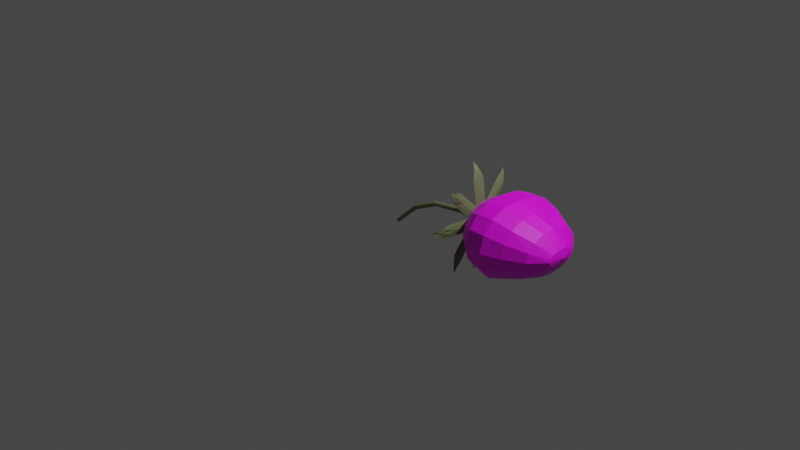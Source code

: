 # Source: StrawberryFruit.blend  (saved by Blender 4.2.66; exported with 4.5.12 LTS)
import bpy
from mathutils import Matrix  # noqa: F401  (used for matrix-valued properties, if any)

bpy.ops.wm.read_factory_settings(use_empty=True)
scene = bpy.context.scene
scene.name = 'Scene'

# ---- collections
col_collection = bpy.data.collections.new('Collection'); scene.collection.children.link(col_collection)

# ---- images (referenced by path relative to the original .blend; pixels are not part of the script)
import os
ASSET_DIR = os.environ.get("B2B_ASSET_DIR", "")  # directory of the original .blend (textures are referenced by path, not embedded)
HERE = os.path.dirname(os.path.abspath(__file__))  # packed textures are extracted next to this script under _unpacked/

def load_image(name, relpath, width, height, colorspace="sRGB"):
    """Load a texture the original file referenced (path relative to the .blend, or extracted next to this script)."""
    p = next((c for c in (os.path.join(HERE, relpath), os.path.join(ASSET_DIR, relpath)) if relpath and os.path.exists(c)), "")
    if p:
        img = bpy.data.images.load(p, check_existing=True)
        img.name = name
    else:  # same state as the original file: an image datablock whose file is absent (Cycles renders it pink)
        img = bpy.data.images.new(name, width, height)
        img.source = "FILE"
        img.filepath = "//" + (relpath or name)
    img.colorspace_settings.name = colorspace
    return img
img_strawberryfruittexture_jpg_001 = load_image('StrawberryFruitTexture.jpg.001', 'StrawberryFruitTexture.jpg', 1024, 1024, 'sRGB')

# ---- materials (node trees are filled in below, after node groups)
mat_material_001 = bpy.data.materials.new('Material.001')
mat_material_001.use_transparent_shadow = False
mat_material_001.roughness = 0.5
mat_material_002 = bpy.data.materials.new('Material.002')
mat_material_002.use_transparent_shadow = False
mat_material_002.diffuse_color = (0.1076, 0.1498, 0.0321, 1.0)
mat_material_002.roughness = 0.5

# ---- material node trees
mat_material_001.use_nodes = True; mat_material_001.node_tree.nodes.clear()
_N = mat_material_001.node_tree.nodes; _L = mat_material_001.node_tree.links
n0 = _N.new('ShaderNodeBsdfPrincipled'); n0.name = 'Principled BSDF'; n0.location = (0, 300)
n0.distribution = 'GGX'
n0.subsurface_method = 'RANDOM_WALK_SKIN'
n0.inputs[3].default_value = 1.45
n0.inputs[27].default_value = (0.0, 0.0, 0.0, 1.0)
n0.inputs[28].default_value = 1.0
n1 = _N.new('ShaderNodeOutputMaterial'); n1.name = 'Material Output'; n1.location = (280, 300)
n2 = _N.new('ShaderNodeTexImage'); n2.name = 'Image Texture'; n2.location = (-480, 300)
n2.image = img_strawberryfruittexture_jpg_001
_L.new(n2.outputs[0], n0.inputs[0])
_L.new(n0.outputs[0], n1.inputs[0])
n1.is_active_output = True
mat_material_002.use_nodes = True; mat_material_002.node_tree.nodes.clear()
_N = mat_material_002.node_tree.nodes; _L = mat_material_002.node_tree.links
n0 = _N.new('ShaderNodeBsdfPrincipled'); n0.name = 'Principled BSDF'; n0.location = (0, 300)
n0.distribution = 'GGX'
n0.subsurface_method = 'RANDOM_WALK_SKIN'
n0.inputs[0].default_value = (0.18, 0.23, 0.1, 1.0)
n0.inputs[3].default_value = 1.45
n0.inputs[27].default_value = (0.0, 0.0, 0.0, 1.0)
n0.inputs[28].default_value = 1.0
n1 = _N.new('ShaderNodeOutputMaterial'); n1.name = 'Material Output'; n1.location = (280, 300)
_L.new(n0.outputs[0], n1.inputs[0])
n1.is_active_output = True

# ---- world
world_world = bpy.data.worlds.new('World'); scene.world = world_world
world_world.use_nodes = True; world_world.node_tree.nodes.clear()
_N = world_world.node_tree.nodes; _L = world_world.node_tree.links
n0 = _N.new('ShaderNodeOutputWorld'); n0.name = 'World Output'; n0.location = (300, 300)
n1 = _N.new('ShaderNodeBackground'); n1.name = 'Background'; n1.location = (10, 300)
n1.inputs[0].default_value = (0.05088, 0.05088, 0.05088, 1.0)
_L.new(n1.outputs[0], n0.inputs[0])
n0.is_active_output = True
world_world.color = (0.05088, 0.05088, 0.05088)
world_world.use_sun_shadow = False
world_world.sun_shadow_jitter_overblur = 0.0

# ---- cameras
cam_camera = bpy.data.cameras.new('Camera')
cam_camera.clip_end = 100.0
cam_camera.ortho_scale = 7.314

# ---- lights
light_light = bpy.data.lights.new('Light', 'POINT')
light_light.transmission_factor = 0.0
light_light.use_soft_falloff = False
light_light.energy = 1000.0
light_light.shadow_soft_size = 0.1
light_light.shadow_maximum_resolution = 0.006
light_light.use_absolute_resolution = True

# ---- meshes
me_fruit = bpy.data.meshes.new('fruit')
me_fruit.from_pydata([(1.375, 0.408, 0.3889), (1.568, 0.4171, 0.3884), (1.764, 0.3517, 0.3839), (2.101, 0.1003, 0.3893), (1.126, 0.1614, 0.3252), (1.221, 0.2713, 0.2851), (1.375, 0.384, 0.246), (1.568, 0.4044, 0.2333), (1.764, 0.3531, 0.2436), (1.975, 0.236, 0.3019), (2.101, 0.08907, 0.3582), (1.129, 0.119, 0.2763), (1.222, 0.2089, 0.1972), (1.375, 0.2991, 0.125), (1.568, 0.3287, 0.1017), (1.764, 0.245, 0.1485), (1.974, 0.1874, 0.2277), (2.101, 0.06231, 0.3319), (1.131, 0.06237, 0.2416), (1.223, 0.1121, 0.1386), (1.375, 0.1643, 0.05192), (1.568, 0.183, 0.02937), (1.764, 0.1355, 0.08413), (1.974, 0.1025, 0.1782), (2.101, 0.02261, 0.3143), (1.131, -0.004738, 0.2294), (1.224, -0.003426, 0.1202), (1.375, 0.002168, 0.04007), (1.568, 0.00453, 0.04177), (1.764, -0.01155, 0.07252), (1.973, -0.006185, 0.1609), (2.101, -0.02535, 0.3081), (1.131, -0.07158, 0.2416), (1.223, -0.1183, 0.1418), (1.375, -0.1587, 0.05826), (1.568, -0.1723, 0.03621), (1.764, -0.1586, 0.08878), (1.973, -0.1193, 0.1789), (2.101, -0.07509, 0.3143), (1.129, -0.1279, 0.2763), (1.222, -0.214, 0.199), (1.375, -0.2915, 0.1235), (1.568, -0.3177, 0.09525), (1.764, -0.2792, 0.148), (1.972, -0.214, 0.2281), (2.101, -0.1192, 0.3319), (1.129, -0.1655, 0.3281), (1.221, -0.2777, 0.2853), (1.375, -0.3783, 0.2417), (1.568, -0.4099, 0.2242), (1.764, -0.3577, 0.2544), (1.972, -0.2757, 0.3019), (2.101, -0.1511, 0.3582), (1.128, -0.1787, 0.3893), (1.22, -0.2999, 0.3887), (1.375, -0.4005, 0.3882), (1.568, -0.4285, 0.3865), (1.764, -0.3782, 0.386), (1.972, -0.2969, 0.3893), (2.101, -0.1669, 0.3893), (2.128, -0.03051, 0.3893), (1.127, -0.005216, 0.3893), (1.129, -0.1655, 0.4505), (1.221, -0.277, 0.4922), (1.375, -0.364, 0.5318), (1.568, -0.3847, 0.5452), (1.764, -0.3459, 0.5156), (1.972, -0.2757, 0.4768), (2.101, -0.1509, 0.4204), (1.129, -0.1279, 0.5024), (1.222, -0.214, 0.58), (1.375, -0.2822, 0.65), (1.568, -0.2993, 0.6692), (1.764, -0.2719, 0.6205), (1.972, -0.214, 0.5509), (2.101, -0.1185, 0.4467), (1.131, -0.07159, 0.537), (1.223, -0.1187, 0.6339), (1.375, -0.1595, 0.7147), (1.568, -0.1716, 0.7335), (1.764, -0.1598, 0.6782), (1.973, -0.1186, 0.5999), (2.101, -0.07376, 0.4644), (1.131, -0.005216, 0.5492), (1.224, -0.006337, 0.6507), (1.375, -0.005006, 0.7312), (1.568, -0.005542, 0.7462), (1.764, -0.02337, 0.6889), (1.973, -0.006728, 0.6154), (2.101, -0.02303, 0.4705), (1.128, 0.06245, 0.5424), (1.223, 0.1061, 0.6338), (1.375, 0.1501, 0.7147), (1.568, 0.153, 0.7246), (1.764, 0.1004, 0.6587), (1.974, 0.09565, 0.5954), (2.101, 0.02625, 0.4644), (1.127, 0.121, 0.5064), (1.222, 0.2013, 0.5799), (1.375, 0.2813, 0.6506), (1.568, 0.2873, 0.6574), (1.764, 0.2416, 0.6289), (1.974, 0.177, 0.5444), (2.101, 0.06745, 0.4467), (1.126, 0.1602, 0.4524), (1.221, 0.2659, 0.4922), (1.375, 0.3718, 0.5318), (1.568, 0.3759, 0.5376), (1.764, 0.3143, 0.5179), (1.975, 0.2277, 0.4719), (2.101, 0.09559, 0.4204), (1.125, 0.1745, 0.3888), (1.22, 0.2908, 0.3887), (1.975, 0.2483, 0.3878)], [], [(1, 7, 6, 0), (112, 5, 4, 111), (3, 10, 9, 113), (2, 8, 7, 1), (0, 6, 5, 112), (111, 4, 61), (60, 10, 3), (113, 9, 8, 2), (10, 17, 16, 9), (8, 15, 14, 7), (6, 13, 12, 5), (4, 11, 61), (60, 17, 10), (9, 16, 15, 8), (7, 14, 13, 6), (5, 12, 11, 4), (11, 18, 61), (60, 24, 17), (16, 23, 22, 15), (14, 21, 20, 13), (12, 19, 18, 11), (17, 24, 23, 16), (15, 22, 21, 14), (13, 20, 19, 12), (23, 30, 29, 22), (21, 28, 27, 20), (19, 26, 25, 18), (24, 31, 30, 23), (22, 29, 28, 21), (20, 27, 26, 19), (18, 25, 61), (60, 31, 24), (31, 38, 37, 30), (29, 36, 35, 28), (27, 34, 33, 26), (25, 32, 61), (60, 38, 31), (30, 37, 36, 29), (28, 35, 34, 27), (26, 33, 32, 25), (36, 43, 42, 35), (34, 41, 40, 33), (32, 39, 61), (60, 45, 38), (37, 44, 43, 36), (35, 42, 41, 34), (33, 40, 39, 32), (38, 45, 44, 37), (60, 52, 45), (44, 51, 50, 43), (42, 49, 48, 41), (40, 47, 46, 39), (45, 52, 51, 44), (43, 50, 49, 42), (41, 48, 47, 40), (39, 46, 61), (49, 56, 55, 48), (47, 54, 53, 46), (52, 59, 58, 51), (50, 57, 56, 49), (48, 55, 54, 47), (46, 53, 61), (60, 59, 52), (51, 58, 57, 50), (59, 68, 67, 58), (57, 66, 65, 56), (55, 64, 63, 54), (53, 62, 61), (60, 68, 59), (58, 67, 66, 57), (56, 65, 64, 55), (54, 63, 62, 53), (64, 71, 70, 63), (62, 69, 61), (60, 75, 68), (67, 74, 73, 66), (65, 72, 71, 64), (63, 70, 69, 62), (68, 75, 74, 67), (66, 73, 72, 65), (60, 82, 75), (74, 81, 80, 73), (72, 79, 78, 71), (70, 77, 76, 69), (75, 82, 81, 74), (73, 80, 79, 72), (71, 78, 77, 70), (69, 76, 61), (77, 84, 83, 76), (82, 89, 88, 81), (80, 87, 86, 79), (78, 85, 84, 77), (76, 83, 61), (60, 89, 82), (81, 88, 87, 80), (79, 86, 85, 78), (89, 96, 95, 88), (87, 94, 93, 86), (85, 92, 91, 84), (83, 90, 61), (60, 96, 89), (88, 95, 94, 87), (86, 93, 92, 85), (84, 91, 90, 83), (90, 97, 61), (60, 103, 96), (95, 102, 101, 94), (93, 100, 99, 92), (91, 98, 97, 90), (96, 103, 102, 95), (94, 101, 100, 93), (92, 99, 98, 91), (102, 109, 108, 101), (100, 107, 106, 99), (98, 105, 104, 97), (103, 110, 109, 102), (101, 108, 107, 100), (99, 106, 105, 98), (97, 104, 61), (60, 110, 103), (110, 3, 113, 109), (108, 2, 1, 107), (106, 0, 112, 105), (104, 111, 61), (60, 3, 110), (109, 113, 2, 108), (107, 1, 0, 106), (105, 112, 111, 104)])
_uv = me_fruit.uv_layers.new(name='UVMap')
_uv.uv.foreach_set('vector', [0.739, 0.5109, 0.6799, 0.5099, 0.6767, 0.6322, 0.7344, 0.6332, 0.7304, 0.7554, 0.6739, 0.7544, 0.672, 0.8767, 0.7276, 0.8777, 0.7494, 0.1442, 0.687, 0.1432, 0.6856, 0.2655, 0.7472, 0.2665, 0.7435, 0.3887, 0.683, 0.3877, 0.6799, 0.5099, 0.739, 0.5109, 0.7344, 0.6332, 0.6767, 0.6322, 0.6739, 0.7544, 0.7304, 0.7554, 0.7276, 0.8777, 0.672, 0.8767, 0.6992, 0.9994, 0.7184, 0.02147, 0.687, 0.1432, 0.7494, 0.1442, 0.7472, 0.2665, 0.6856, 0.2655, 0.683, 0.3877, 0.7435, 0.3887, 0.687, 0.1432, 0.6246, 0.1422, 0.624, 0.2644, 0.6856, 0.2655, 0.683, 0.3877, 0.6226, 0.3867, 0.6208, 0.5089, 0.6799, 0.5099, 0.6767, 0.6322, 0.619, 0.6312, 0.6174, 0.7534, 0.6739, 0.7544, 0.672, 0.8767, 0.6164, 0.8757, 0.644, 0.9984, 0.6557, 0.02046, 0.6246, 0.1422, 0.687, 0.1432, 0.6856, 0.2655, 0.624, 0.2644, 0.6226, 0.3867, 0.683, 0.3877, 0.6799, 0.5099, 0.6208, 0.5089, 0.619, 0.6312, 0.6767, 0.6322, 0.6739, 0.7544, 0.6174, 0.7534, 0.6164, 0.8757, 0.672, 0.8767, 0.6164, 0.8757, 0.5608, 0.8747, 0.5889, 0.9974, 0.5929, 0.01946, 0.5622, 0.1412, 0.6246, 0.1422, 0.624, 0.2644, 0.5624, 0.2634, 0.5622, 0.3857, 0.6226, 0.3867, 0.6208, 0.5089, 0.5618, 0.5079, 0.5613, 0.6302, 0.619, 0.6312, 0.6174, 0.7534, 0.5609, 0.7524, 0.5608, 0.8747, 0.6164, 0.8757, 0.6246, 0.1422, 0.5622, 0.1412, 0.5624, 0.2634, 0.624, 0.2644, 0.6226, 0.3867, 0.5622, 0.3857, 0.5618, 0.5079, 0.6208, 0.5089, 0.619, 0.6312, 0.5613, 0.6302, 0.5609, 0.7524, 0.6174, 0.7534, 0.5624, 0.2634, 0.5008, 0.2624, 0.5018, 0.3847, 0.5622, 0.3857, 0.5618, 0.5079, 0.5027, 0.5069, 0.5035, 0.6292, 0.5613, 0.6302, 0.5609, 0.7524, 0.5044, 0.7514, 0.5052, 0.8737, 0.5608, 0.8747, 0.5622, 0.1412, 0.4998, 0.1402, 0.5008, 0.2624, 0.5624, 0.2634, 0.5622, 0.3857, 0.5018, 0.3847, 0.5027, 0.5069, 0.5618, 0.5079, 0.5613, 0.6302, 0.5035, 0.6292, 0.5044, 0.7514, 0.5609, 0.7524, 0.5608, 0.8747, 0.5052, 0.8737, 0.5337, 0.9964, 0.5301, 0.01846, 0.4998, 0.1402, 0.5622, 0.1412, 0.4998, 0.1402, 0.4374, 0.1392, 0.4392, 0.2614, 0.5008, 0.2624, 0.5018, 0.3847, 0.4413, 0.3837, 0.4436, 0.5059, 0.5027, 0.5069, 0.5035, 0.6292, 0.4458, 0.6282, 0.4479, 0.7504, 0.5044, 0.7514, 0.5052, 0.8737, 0.4496, 0.8727, 0.4785, 0.9954, 0.4674, 0.01745, 0.4374, 0.1392, 0.4998, 0.1402, 0.5008, 0.2624, 0.4392, 0.2614, 0.4413, 0.3837, 0.5018, 0.3847, 0.5027, 0.5069, 0.4436, 0.5059, 0.4458, 0.6282, 0.5035, 0.6292, 0.5044, 0.7514, 0.4479, 0.7504, 0.4496, 0.8727, 0.5052, 0.8737, 0.4413, 0.3837, 0.3809, 0.3827, 0.3845, 0.5049, 0.4436, 0.5059, 0.4458, 0.6282, 0.3881, 0.6272, 0.3914, 0.7494, 0.4479, 0.7504, 0.4496, 0.8727, 0.394, 0.8716, 0.4233, 0.9944, 0.4046, 0.01645, 0.375, 0.1382, 0.4374, 0.1392, 0.4392, 0.2614, 0.3776, 0.2604, 0.3809, 0.3827, 0.4413, 0.3837, 0.4436, 0.5059, 0.3845, 0.5049, 0.3881, 0.6272, 0.4458, 0.6282, 0.4479, 0.7504, 0.3914, 0.7494, 0.394, 0.8716, 0.4496, 0.8727, 0.4374, 0.1392, 0.375, 0.1382, 0.3776, 0.2604, 0.4392, 0.2614, 0.3419, 0.01544, 0.3126, 0.1372, 0.375, 0.1382, 0.3776, 0.2604, 0.316, 0.2594, 0.3205, 0.3817, 0.3809, 0.3827, 0.3845, 0.5049, 0.3254, 0.5039, 0.3304, 0.6262, 0.3881, 0.6272, 0.3914, 0.7494, 0.3349, 0.7484, 0.3384, 0.8706, 0.394, 0.8716, 0.375, 0.1382, 0.3126, 0.1372, 0.316, 0.2594, 0.3776, 0.2604, 0.3809, 0.3827, 0.3205, 0.3817, 0.3254, 0.5039, 0.3845, 0.5049, 0.3881, 0.6272, 0.3304, 0.6262, 0.3349, 0.7484, 0.3914, 0.7494, 0.394, 0.8716, 0.3384, 0.8706, 0.3681, 0.9934, 0.3254, 0.5039, 0.2664, 0.5029, 0.2727, 0.6252, 0.3304, 0.6262, 0.3349, 0.7484, 0.2784, 0.7474, 0.2828, 0.8696, 0.3384, 0.8706, 0.3126, 0.1372, 0.2502, 0.1362, 0.2545, 0.2584, 0.316, 0.2594, 0.3205, 0.3817, 0.2601, 0.3807, 0.2664, 0.5029, 0.3254, 0.5039, 0.3304, 0.6262, 0.2727, 0.6252, 0.2784, 0.7474, 0.3349, 0.7484, 0.3384, 0.8706, 0.2828, 0.8696, 0.3129, 0.9924, 0.2791, 0.01444, 0.2502, 0.1362, 0.3126, 0.1372, 0.316, 0.2594, 0.2545, 0.2584, 0.2601, 0.3807, 0.3205, 0.3817, 0.2502, 0.1362, 0.1878, 0.1352, 0.1929, 0.2574, 0.2545, 0.2584, 0.2601, 0.3807, 0.1997, 0.3797, 0.2073, 0.5019, 0.2664, 0.5029, 0.2727, 0.6252, 0.215, 0.6241, 0.2219, 0.7464, 0.2784, 0.7474, 0.2828, 0.8696, 0.2272, 0.8686, 0.2577, 0.9914, 0.2164, 0.01343, 0.1878, 0.1352, 0.2502, 0.1362, 0.2545, 0.2584, 0.1929, 0.2574, 0.1997, 0.3797, 0.2601, 0.3807, 0.2664, 0.5029, 0.2073, 0.5019, 0.215, 0.6241, 0.2727, 0.6252, 0.2784, 0.7474, 0.2219, 0.7464, 0.2272, 0.8686, 0.2828, 0.8696, 0.215, 0.6241, 0.1573, 0.6231, 0.1654, 0.7454, 0.2219, 0.7464, 0.2272, 0.8686, 0.1716, 0.8676, 0.2026, 0.9904, 0.1536, 0.01243, 0.1254, 0.1342, 0.1878, 0.1352, 0.1929, 0.2574, 0.1313, 0.2564, 0.1392, 0.3787, 0.1997, 0.3797, 0.2073, 0.5019, 0.1482, 0.5009, 0.1573, 0.6231, 0.215, 0.6241, 0.2219, 0.7464, 0.1654, 0.7454, 0.1716, 0.8676, 0.2272, 0.8686, 0.1878, 0.1352, 0.1254, 0.1342, 0.1313, 0.2564, 0.1929, 0.2574, 0.1997, 0.3797, 0.1392, 0.3787, 0.1482, 0.5009, 0.2073, 0.5019, 0.09084, 0.01143, 0.06298, 0.1332, 0.1254, 0.1342, 0.1313, 0.2564, 0.06969, 0.2554, 0.0788, 0.3777, 0.1392, 0.3787, 0.1482, 0.5009, 0.08914, 0.4999, 0.09955, 0.6221, 0.1573, 0.6231, 0.1654, 0.7454, 0.1089, 0.7444, 0.116, 0.8666, 0.1716, 0.8676, 0.1254, 0.1342, 0.06298, 0.1332, 0.06969, 0.2554, 0.1313, 0.2564, 0.1392, 0.3787, 0.0788, 0.3777, 0.08914, 0.4999, 0.1482, 0.5009, 0.1573, 0.6231, 0.09955, 0.6221, 0.1089, 0.7444, 0.1654, 0.7454, 0.1716, 0.8676, 0.116, 0.8666, 0.1474, 0.9894, 0.1089, 0.7444, 0.05238, 0.7434, 0.0604, 0.8656, 0.116, 0.8666, 0.06298, 0.1332, 0.0005767, 0.1322, 0.008105, 0.2544, 0.06969, 0.2554, 0.0788, 0.3777, 0.01838, 0.3767, 0.03007, 0.4989, 0.08914, 0.4999, 0.09955, 0.6221, 0.04184, 0.6211, 0.05238, 0.7434, 0.1089, 0.7444, 0.116, 0.8666, 0.0604, 0.8656, 0.09218, 0.9884, 0.02809, 0.01042, 0.0005767, 0.1322, 0.06298, 0.1332, 0.06969, 0.2554, 0.008105, 0.2544, 0.01838, 0.3767, 0.0788, 0.3777, 0.08914, 0.4999, 0.03007, 0.4989, 0.04184, 0.6211, 0.09955, 0.6221, 0.9989, 0.1482, 0.9366, 0.1472, 0.9319, 0.2695, 0.9933, 0.2705, 0.985, 0.3927, 0.9247, 0.3917, 0.9162, 0.514, 0.9751, 0.515, 0.965, 0.6372, 0.9075, 0.6362, 0.8999, 0.7584, 0.9562, 0.7594, 0.9499, 0.8817, 0.8944, 0.8807, 0.92, 1.003, 0.9694, 0.02548, 0.9366, 0.1472, 0.9989, 0.1482, 0.9933, 0.2705, 0.9319, 0.2695, 0.9247, 0.3917, 0.985, 0.3927, 0.9751, 0.515, 0.9162, 0.514, 0.9075, 0.6362, 0.965, 0.6372, 0.9562, 0.7594, 0.8999, 0.7584, 0.8944, 0.8807, 0.9499, 0.8817, 0.8944, 0.8807, 0.8388, 0.8797, 0.8648, 1.002, 0.9067, 0.02448, 0.8742, 0.1462, 0.9366, 0.1472, 0.9319, 0.2695, 0.8703, 0.2685, 0.8643, 0.3907, 0.9247, 0.3917, 0.9162, 0.514, 0.8571, 0.513, 0.8498, 0.6352, 0.9075, 0.6362, 0.8999, 0.7584, 0.8434, 0.7574, 0.8388, 0.8797, 0.8944, 0.8807, 0.9366, 0.1472, 0.8742, 0.1462, 0.8703, 0.2685, 0.9319, 0.2695, 0.9247, 0.3917, 0.8643, 0.3907, 0.8571, 0.513, 0.9162, 0.514, 0.9075, 0.6362, 0.8498, 0.6352, 0.8434, 0.7574, 0.8999, 0.7584, 0.8703, 0.2685, 0.8087, 0.2675, 0.8039, 0.3897, 0.8643, 0.3907, 0.8571, 0.513, 0.7981, 0.5119, 0.7921, 0.6342, 0.8498, 0.6352, 0.8434, 0.7574, 0.7869, 0.7564, 0.7832, 0.8787, 0.8388, 0.8797, 0.8742, 0.1462, 0.8118, 0.1452, 0.8087, 0.2675, 0.8703, 0.2685, 0.8643, 0.3907, 0.8039, 0.3897, 0.7981, 0.5119, 0.8571, 0.513, 0.8498, 0.6352, 0.7921, 0.6342, 0.7869, 0.7564, 0.8434, 0.7574, 0.8388, 0.8797, 0.7832, 0.8787, 0.8096, 1.001, 0.8439, 0.02348, 0.8118, 0.1452, 0.8742, 0.1462, 0.8118, 0.1452, 0.7494, 0.1442, 0.7472, 0.2665, 0.8087, 0.2675, 0.8039, 0.3897, 0.7435, 0.3887, 0.739, 0.5109, 0.7981, 0.5119, 0.7921, 0.6342, 0.7344, 0.6332, 0.7304, 0.7554, 0.7869, 0.7564, 0.7832, 0.8787, 0.7276, 0.8777, 0.7544, 1.0, 0.7812, 0.02247, 0.7494, 0.1442, 0.8118, 0.1452, 0.8087, 0.2675, 0.7472, 0.2665, 0.7435, 0.3887, 0.8039, 0.3897, 0.7981, 0.5119, 0.739, 0.5109, 0.7344, 0.6332, 0.7921, 0.6342, 0.7869, 0.7564, 0.7304, 0.7554, 0.7276, 0.8777, 0.7832, 0.8787])
me_fruit.materials.append(mat_material_001)
me_fruit.update()
me_sepal = bpy.data.meshes.new('sepal')
me_sepal.from_pydata([(1.114, -0.04333, 0.4446), (1.069, -0.04333, 0.6238), (1.115, 0.03264, 0.4447), (1.069, 0.03264, 0.6238), (0.9973, -0.005216, 0.7048), (1.123, 0.01494, 0.4468), (1.126, -0.005216, 0.4477), (1.121, -0.02522, 0.4465), (1.105, -0.04333, 0.4893), (1.095, -0.04333, 0.5343), (1.084, -0.04333, 0.5795), (1.027, 0.006086, 0.6873), (1.045, 0.01494, 0.6671), (1.059, 0.02379, 0.646), (1.085, 0.03264, 0.5796), (1.096, 0.03264, 0.5344), (1.106, 0.03264, 0.4894), (1.059, -0.03428, 0.6458), (1.044, -0.02522, 0.6668), (1.025, -0.01617, 0.6868), (1.098, -0.005216, 0.5738), (1.11, -0.0254, 0.4992), (1.098, -0.0253, 0.5536), (1.083, -0.0301, 0.6016), (1.079, -0.0169, 0.6234), (1.057, -0.005216, 0.6568), (1.081, 0.006798, 0.6238), (1.085, 0.01971, 0.6018), (1.1, 0.01502, 0.5539), (1.112, 0.01511, 0.4995), (1.113, -0.005216, 0.5095), (1.114, 0.0133, 0.4528), (1.077, 0.1402, 0.5799), (1.116, 0.06703, 0.3991), (1.081, 0.194, 0.5265), (1.016, 0.2264, 0.6102), (1.124, 0.05549, 0.4133), (1.127, 0.04168, 0.4283), (1.122, 0.02698, 0.4415), (1.106, 0.04517, 0.4844), (1.098, 0.07704, 0.5163), (1.09, 0.1089, 0.5485), (1.043, 0.2209, 0.5901), (1.059, 0.2124, 0.5697), (1.072, 0.2034, 0.5485), (1.094, 0.1626, 0.495), (1.102, 0.1308, 0.4628), (1.109, 0.0989, 0.4308), (1.069, 0.1623, 0.5892), (1.056, 0.1839, 0.5977), (1.04, 0.2049, 0.6054), (1.107, 0.1311, 0.5179), (1.113, 0.06446, 0.4789), (1.104, 0.103, 0.5175), (1.091, 0.1336, 0.555), (1.089, 0.1581, 0.5613), (1.069, 0.1905, 0.5766), (1.091, 0.1751, 0.5449), (1.095, 0.1689, 0.5201), (1.106, 0.1316, 0.4893), (1.115, 0.09322, 0.4506), (1.117, 0.0857, 0.4721), (1.116, 0.05909, 0.4185), (1.119, 0.2386, 0.4195), (1.117, 0.05909, 0.3425), (1.119, 0.2386, 0.3434), (1.166, 0.3223, 0.3806), (1.125, 0.06048, 0.3609), (1.128, 0.06111, 0.3814), (1.123, 0.06032, 0.401), (1.109, 0.1042, 0.4183), (1.103, 0.1492, 0.4185), (1.098, 0.1943, 0.419), (1.176, 0.3032, 0.3701), (1.165, 0.2824, 0.3614), (1.143, 0.2608, 0.3525), (1.097, 0.1943, 0.3429), (1.102, 0.1492, 0.3424), (1.109, 0.1042, 0.3423), (1.143, 0.2607, 0.4106), (1.163, 0.2822, 0.4015), (1.174, 0.3029, 0.3922), (1.11, 0.1876, 0.3817), (1.115, 0.1135, 0.401), (1.108, 0.1679, 0.4012), (1.112, 0.2159, 0.4065), (1.134, 0.2375, 0.3937), (1.164, 0.2716, 0.3819), (1.135, 0.2377, 0.3701), (1.112, 0.216, 0.3566), (1.109, 0.1681, 0.3609), (1.116, 0.1137, 0.3605), (1.118, 0.1234, 0.3812), (1.116, 0.0672, 0.3619), (1.073, 0.1941, 0.2344), (1.117, 0.01349, 0.3081), (1.072, 0.1404, 0.1807), (0.9904, 0.2264, 0.1444), (1.125, 0.02699, 0.3203), (1.128, 0.04168, 0.3344), (1.124, 0.05527, 0.3487), (1.109, 0.09907, 0.3297), (1.1, 0.1309, 0.2977), (1.089, 0.1628, 0.2659), (1.024, 0.2049, 0.1519), (1.045, 0.1839, 0.1614), (1.061, 0.1624, 0.1709), (1.089, 0.1091, 0.2121), (1.1, 0.07723, 0.2439), (1.109, 0.04536, 0.2759), (1.061, 0.2034, 0.212), (1.044, 0.2122, 0.1898), (1.022, 0.2204, 0.1677), (1.102, 0.1311, 0.2446), (1.114, 0.093, 0.3109), (1.102, 0.1314, 0.2723), (1.087, 0.1687, 0.2416), (1.082, 0.1747, 0.2172), (1.057, 0.1905, 0.1838), (1.083, 0.1581, 0.2004), (1.088, 0.1336, 0.2064), (1.103, 0.103, 0.2438), (1.115, 0.06447, 0.2822), (1.117, 0.0857, 0.2901), (1.116, 0.0329, 0.316), (1.085, 0.0329, 0.1371), (1.116, -0.04308, 0.316), (1.086, -0.04308, 0.1369), (1.036, -0.005216, 0.0524), (1.124, -0.02537, 0.3153), (1.128, -0.005216, 0.315), (1.124, 0.01479, 0.3154), (1.109, 0.0329, 0.2707), (1.101, 0.0329, 0.2256), (1.095, 0.0329, 0.181), (1.058, -0.01652, 0.07239), (1.07, -0.02537, 0.09344), (1.08, -0.03422, 0.115), (1.095, -0.04308, 0.1808), (1.101, -0.04308, 0.2256), (1.109, -0.04308, 0.2706), (1.079, 0.02384, 0.1151), (1.07, 0.01479, 0.0936), (1.057, 0.005736, 0.07258), (1.109, -0.005216, 0.1886), (1.115, 0.01496, 0.2619), (1.107, 0.01487, 0.2077), (1.097, 0.01967, 0.1601), (1.096, 0.006465, 0.139), (1.08, -0.005216, 0.1047), (1.097, -0.01723, 0.1388), (1.097, -0.03014, 0.1599), (1.107, -0.02545, 0.2076), (1.116, -0.02554, 0.2618), (1.118, -0.005216, 0.2524), (1.116, -0.02373, 0.3079), (1.116, -0.1507, 0.1792), (1.116, -0.07746, 0.3616), (1.112, -0.2044, 0.2329), (1.165, -0.2368, 0.1404), (1.124, -0.06592, 0.3488), (1.128, -0.05211, 0.3344), (1.123, -0.03741, 0.3204), (1.108, -0.0556, 0.2757), (1.101, -0.08747, 0.2435), (1.105, -0.1193, 0.2113), (1.147, -0.2313, 0.1649), (1.134, -0.2228, 0.1876), (1.122, -0.2138, 0.2102), (1.103, -0.1731, 0.265), (1.101, -0.1412, 0.2972), (1.108, -0.1093, 0.3295), (1.125, -0.1727, 0.1692), (1.136, -0.1943, 0.1592), (1.149, -0.2154, 0.1492), (1.115, -0.1416, 0.244), (1.113, -0.07489, 0.2823), (1.109, -0.1134, 0.2435), (1.115, -0.144, 0.2055), (1.125, -0.1686, 0.1994), (1.136, -0.2009, 0.1818), (1.125, -0.1855, 0.2161), (1.114, -0.1793, 0.2407), (1.109, -0.142, 0.272), (1.114, -0.1037, 0.3109), (1.116, -0.09613, 0.29), (1.116, -0.06952, 0.3422), (1.079, -0.249, 0.3423), (1.115, -0.06953, 0.4182), (1.081, -0.249, 0.4186), (1.019, -0.3327, 0.3787), (1.123, -0.07091, 0.4012), (1.127, -0.07154, 0.3813), (1.123, -0.07075, 0.3609), (1.108, -0.1146, 0.3419), (1.099, -0.1597, 0.3419), (1.091, -0.2047, 0.3421), (1.045, -0.3137, 0.3913), (1.061, -0.2928, 0.4007), (1.073, -0.2713, 0.4097), (1.092, -0.2047, 0.4183), (1.1, -0.1597, 0.418), (1.107, -0.1146, 0.4179), (1.07, -0.2712, 0.3514), (1.059, -0.2926, 0.3603), (1.043, -0.3134, 0.3688), (1.106, -0.198, 0.3813), (1.114, -0.1239, 0.3605), (1.104, -0.1783, 0.3607), (1.092, -0.2263, 0.356), (1.09, -0.2479, 0.3696), (1.071, -0.282, 0.3809), (1.092, -0.2482, 0.3935), (1.094, -0.2265, 0.406), (1.105, -0.1785, 0.4011), (1.114, -0.1241, 0.4011), (1.117, -0.1338, 0.381), (1.115, -0.07764, 0.3988), (1.095, -0.2046, 0.5261), (1.114, -0.02392, 0.4526), (1.092, -0.1508, 0.5797), (1.104, -0.2368, 0.6123), (1.122, -0.03742, 0.4417), (1.126, -0.05211, 0.4282), (1.122, -0.0657, 0.4131), (1.107, -0.1095, 0.4304), (1.099, -0.1414, 0.4623), (1.091, -0.1732, 0.4945), (1.114, -0.2153, 0.6071), (1.111, -0.1943, 0.5986), (1.103, -0.1728, 0.5894), (1.088, -0.1195, 0.5481), (1.096, -0.08766, 0.5159), (1.105, -0.05579, 0.4841), (1.105, -0.2138, 0.5484), (1.112, -0.2226, 0.5701), (1.114, -0.2309, 0.5911), (1.102, -0.1416, 0.5175), (1.112, -0.1034, 0.4503), (1.102, -0.1418, 0.4889), (1.097, -0.1792, 0.5197), (1.108, -0.1851, 0.5447), (1.116, -0.2009, 0.577), (1.108, -0.1685, 0.5617), (1.096, -0.144, 0.5549), (1.101, -0.1134, 0.5175), (1.112, -0.07491, 0.4791), (1.114, -0.09613, 0.4719), (1.092, -0.03218, 0.3778), (1.126, -0.07903, 0.3812), (1.092, -0.02703, 0.3619), (1.126, -0.06493, 0.3378), (1.092, -0.01355, 0.3521), (1.126, -0.02802, 0.3109), (1.092, 0.003116, 0.3521), (1.126, 0.01759, 0.3109), (1.092, 0.0166, 0.3619), (1.126, 0.0545, 0.3378), (1.092, 0.02175, 0.3778), (1.126, 0.06859, 0.3812), (1.092, 0.0166, 0.3937), (1.126, 0.0545, 0.4247), (1.092, 0.003116, 0.4036), (1.126, 0.01759, 0.4515), (1.092, -0.01355, 0.4036), (1.126, -0.02802, 0.4515), (1.092, -0.02703, 0.3937), (1.126, -0.06493, 0.4247), (1.092, -0.03218, 0.3778), (1.092, -0.02703, 0.3619), (1.092, -0.01355, 0.3521), (1.092, 0.003116, 0.3521), (1.092, 0.0166, 0.3619), (1.092, 0.02175, 0.3778), (1.092, 0.0166, 0.3937), (1.092, 0.003116, 0.4036), (1.092, -0.01355, 0.4036), (1.092, -0.02703, 0.3937), (0.8687, -0.01919, 0.3885), (0.8687, -0.01622, 0.3784), (0.8687, -0.008881, 0.3701), (0.8687, -0.0003358, 0.3701), (0.8687, 0.007064, 0.3784), (0.8687, 0.01007, 0.3885), (0.8687, 0.007276, 0.3971), (0.8687, -4.008e-05, 0.4025), (0.8687, -0.009083, 0.4025), (0.8687, -0.0164, 0.3971), (0.5314, -0.01929, 0.3587), (0.5341, -0.01649, 0.3508), (0.536, -0.009079, 0.3449), (0.5366, -0.0003281, 0.3428), (0.5343, 0.007105, 0.3498), (0.5314, 0.0101, 0.3587), (0.5288, 0.007293, 0.3666), (0.5272, -5.459e-05, 0.3715), (0.5272, -0.009137, 0.3715), (0.5288, -0.01649, 0.3666), (0.002153, -0.01781, 0.1414), (0.009562, -0.01528, 0.1356), (0.01229, -0.008593, 0.1341), (0.01229, -0.000533, 0.1341), (0.009562, 0.006179, 0.1356), (0.002153, 0.008711, 0.1414), (-0.00526, 0.006179, 0.1472), (-0.009846, -0.0004521, 0.1508), (-0.009846, -0.008648, 0.1508), (-0.00526, -0.01528, 0.1472), (0.2524, -0.01999, 0.2801), (0.2466, -0.01705, 0.2878), (0.243, 0.0001615, 0.2927), (0.2466, 0.007859, 0.2878), (0.258, 0.007652, 0.2726), (0.2611, -0.0001337, 0.2687), (0.2582, -0.01705, 0.2723), (0.243, -0.009354, 0.2927), (0.2524, 0.0108, 0.2801), (0.2616, -0.009291, 0.2679)], [], [(21, 22, 20, 30), (23, 24, 20, 22), (25, 26, 20, 24), (27, 28, 20, 26), (29, 30, 20, 28), (0, 8, 21, 7), (8, 9, 22, 21), (7, 21, 30, 6), (1, 17, 23, 10), (17, 18, 24, 23), (10, 23, 22, 9), (4, 11, 25, 19), (11, 12, 26, 25), (19, 25, 24, 18), (3, 14, 27, 13), (14, 15, 28, 27), (13, 27, 26, 12), (2, 5, 29, 16), (5, 6, 30, 29), (16, 29, 28, 15), (52, 53, 51, 61), (54, 55, 51, 53), (56, 57, 51, 55), (58, 59, 51, 57), (60, 61, 51, 59), (31, 39, 52, 38), (39, 40, 53, 52), (38, 52, 61, 37), (32, 48, 54, 41), (48, 49, 55, 54), (41, 54, 53, 40), (35, 42, 56, 50), (42, 43, 57, 56), (50, 56, 55, 49), (34, 45, 58, 44), (45, 46, 59, 58), (44, 58, 57, 43), (33, 36, 60, 47), (36, 37, 61, 60), (47, 60, 59, 46), (83, 84, 82, 92), (85, 86, 82, 84), (87, 88, 82, 86), (89, 90, 82, 88), (91, 92, 82, 90), (62, 70, 83, 69), (70, 71, 84, 83), (69, 83, 92, 68), (63, 79, 85, 72), (79, 80, 86, 85), (72, 85, 84, 71), (66, 73, 87, 81), (73, 74, 88, 87), (81, 87, 86, 80), (65, 76, 89, 75), (76, 77, 90, 89), (75, 89, 88, 74), (64, 67, 91, 78), (67, 68, 92, 91), (78, 91, 90, 77), (114, 115, 113, 123), (116, 117, 113, 115), (118, 119, 113, 117), (120, 121, 113, 119), (122, 123, 113, 121), (93, 101, 114, 100), (101, 102, 115, 114), (100, 114, 123, 99), (94, 110, 116, 103), (110, 111, 117, 116), (103, 116, 115, 102), (97, 104, 118, 112), (104, 105, 119, 118), (112, 118, 117, 111), (96, 107, 120, 106), (107, 108, 121, 120), (106, 120, 119, 105), (95, 98, 122, 109), (98, 99, 123, 122), (109, 122, 121, 108), (145, 146, 144, 154), (147, 148, 144, 146), (149, 150, 144, 148), (151, 152, 144, 150), (153, 154, 144, 152), (124, 132, 145, 131), (132, 133, 146, 145), (131, 145, 154, 130), (125, 141, 147, 134), (141, 142, 148, 147), (134, 147, 146, 133), (128, 135, 149, 143), (135, 136, 150, 149), (143, 149, 148, 142), (127, 138, 151, 137), (138, 139, 152, 151), (137, 151, 150, 136), (126, 129, 153, 140), (129, 130, 154, 153), (140, 153, 152, 139), (176, 177, 175, 185), (178, 179, 175, 177), (180, 181, 175, 179), (182, 183, 175, 181), (184, 185, 175, 183), (155, 163, 176, 162), (163, 164, 177, 176), (162, 176, 185, 161), (156, 172, 178, 165), (172, 173, 179, 178), (165, 178, 177, 164), (159, 166, 180, 174), (166, 167, 181, 180), (174, 180, 179, 173), (158, 169, 182, 168), (169, 170, 183, 182), (168, 182, 181, 167), (157, 160, 184, 171), (160, 161, 185, 184), (171, 184, 183, 170), (207, 208, 206, 216), (209, 210, 206, 208), (211, 212, 206, 210), (213, 214, 206, 212), (215, 216, 206, 214), (186, 194, 207, 193), (194, 195, 208, 207), (193, 207, 216, 192), (187, 203, 209, 196), (203, 204, 210, 209), (196, 209, 208, 195), (190, 197, 211, 205), (197, 198, 212, 211), (205, 211, 210, 204), (189, 200, 213, 199), (200, 201, 214, 213), (199, 213, 212, 198), (188, 191, 215, 202), (191, 192, 216, 215), (202, 215, 214, 201), (238, 239, 237, 247), (240, 241, 237, 239), (242, 243, 237, 241), (244, 245, 237, 243), (246, 247, 237, 245), (217, 225, 238, 224), (225, 226, 239, 238), (224, 238, 247, 223), (218, 234, 240, 227), (234, 235, 241, 240), (227, 240, 239, 226), (221, 228, 242, 236), (228, 229, 243, 242), (236, 242, 241, 235), (220, 231, 244, 230), (231, 232, 245, 244), (230, 244, 243, 229), (219, 222, 246, 233), (222, 223, 247, 246), (233, 246, 245, 232), (248, 249, 251, 250), (250, 251, 253, 252), (252, 253, 255, 254), (254, 255, 257, 256), (256, 257, 259, 258), (258, 259, 261, 260), (260, 261, 263, 262), (262, 263, 265, 264), (251, 249, 267, 265, 263, 261, 259, 257, 255, 253), (264, 265, 267, 266), (266, 267, 249, 248), (264, 266, 277, 276), (270, 271, 281, 280), (262, 264, 276, 275), (260, 262, 275, 274), (258, 260, 274, 273), (256, 258, 273, 272), (254, 256, 272, 271), (248, 250, 269, 268), (252, 254, 271, 270), (250, 252, 270, 269), (266, 248, 268, 277), (280, 281, 291, 290), (277, 268, 278, 287), (274, 275, 285, 284), (271, 272, 282, 281), (268, 269, 279, 278), (275, 276, 286, 285), (272, 273, 283, 282), (269, 270, 280, 279), (276, 277, 287, 286), (273, 274, 284, 283), (309, 308, 298, 307), (287, 278, 288, 297), (284, 285, 295, 294), (281, 282, 292, 291), (278, 279, 289, 288), (285, 286, 296, 295), (282, 283, 293, 292), (279, 280, 290, 289), (286, 287, 297, 296), (283, 284, 294, 293), (298, 299, 300, 301, 302, 303, 304, 305, 306, 307), (311, 310, 305, 304), (313, 312, 302, 301), (308, 314, 299, 298), (310, 315, 306, 305), (312, 316, 303, 302), (314, 317, 300, 299), (315, 309, 307, 306), (316, 311, 304, 303), (317, 313, 301, 300), (290, 291, 313, 317), (293, 294, 311, 316), (296, 297, 309, 315), (289, 290, 317, 314), (292, 293, 316, 312), (295, 296, 315, 310), (288, 289, 314, 308), (291, 292, 312, 313), (294, 295, 310, 311), (297, 288, 308, 309)])
_uv = me_sepal.uv_layers.new(name='UVMap')
_uv.uv.foreach_set('vector', [0.2711, 0.2476, 0.5384, 0.2489, 0.6, 0.5, 0.3062, 0.5, 0.776, 0.1827, 0.8085, 0.3649, 0.6, 0.5, 0.5384, 0.2489, 0.9058, 0.5, 0.8085, 0.6351, 0.6, 0.5, 0.8085, 0.3649, 0.776, 0.8173, 0.5384, 0.7511, 0.6, 0.5, 0.8085, 0.6351, 0.2711, 0.7524, 0.3062, 0.5, 0.6, 0.5, 0.5384, 0.7511, 0.0, 0.0, 0.25, 0.0, 0.2711, 0.2476, 0.0, 0.25, 0.25, 0.0, 0.5, 0.0, 0.5384, 0.2489, 0.2711, 0.2476, 0.0, 0.25, 0.2711, 0.2476, 0.3062, 0.5, 0.0, 0.5, 1.0, 0.0, 1.0, 0.125, 0.776, 0.1827, 0.75, 0.0, 1.0, 0.125, 1.0, 0.25, 0.8085, 0.3649, 0.776, 0.1827, 0.75, 0.0, 0.776, 0.1827, 0.5384, 0.2489, 0.5, 0.0, 1.0, 0.5, 1.0, 0.625, 0.9058, 0.5, 1.0, 0.375, 1.0, 0.625, 1.0, 0.75, 0.8085, 0.6351, 0.9058, 0.5, 1.0, 0.375, 0.9058, 0.5, 0.8085, 0.3649, 1.0, 0.25, 1.0, 1.0, 0.75, 1.0, 0.776, 0.8173, 1.0, 0.875, 0.75, 1.0, 0.5, 1.0, 0.5384, 0.7511, 0.776, 0.8173, 1.0, 0.875, 0.776, 0.8173, 0.8085, 0.6351, 1.0, 0.75, 0.0, 1.0, 0.0, 0.75, 0.2711, 0.7524, 0.25, 1.0, 0.0, 0.75, 0.0, 0.5, 0.3062, 0.5, 0.2711, 0.7524, 0.25, 1.0, 0.2711, 0.7524, 0.5384, 0.7511, 0.5, 1.0, 0.2711, 0.2476, 0.5384, 0.2489, 0.6, 0.5, 0.3062, 0.5, 0.776, 0.1827, 0.8085, 0.3649, 0.6, 0.5, 0.5384, 0.2489, 0.9058, 0.5, 0.8085, 0.6351, 0.6, 0.5, 0.8085, 0.3649, 0.776, 0.8173, 0.5384, 0.7511, 0.6, 0.5, 0.8085, 0.6351, 0.2711, 0.7524, 0.3062, 0.5, 0.6, 0.5, 0.5384, 0.7511, 0.0, 0.0, 0.25, 0.0, 0.2711, 0.2476, 0.0, 0.25, 0.25, 0.0, 0.5, 0.0, 0.5384, 0.2489, 0.2711, 0.2476, 0.0, 0.25, 0.2711, 0.2476, 0.3062, 0.5, 0.0, 0.5, 1.0, 0.0, 1.0, 0.125, 0.776, 0.1827, 0.75, 0.0, 1.0, 0.125, 1.0, 0.25, 0.8085, 0.3649, 0.776, 0.1827, 0.75, 0.0, 0.776, 0.1827, 0.5384, 0.2489, 0.5, 0.0, 1.0, 0.5, 1.0, 0.625, 0.9058, 0.5, 1.0, 0.375, 1.0, 0.625, 1.0, 0.75, 0.8085, 0.6351, 0.9058, 0.5, 1.0, 0.375, 0.9058, 0.5, 0.8085, 0.3649, 1.0, 0.25, 1.0, 1.0, 0.75, 1.0, 0.776, 0.8173, 1.0, 0.875, 0.75, 1.0, 0.5, 1.0, 0.5384, 0.7511, 0.776, 0.8173, 1.0, 0.875, 0.776, 0.8173, 0.8085, 0.6351, 1.0, 0.75, 0.0, 1.0, 0.0, 0.75, 0.2711, 0.7524, 0.25, 1.0, 0.0, 0.75, 0.0, 0.5, 0.3062, 0.5, 0.2711, 0.7524, 0.25, 1.0, 0.2711, 0.7524, 0.5384, 0.7511, 0.5, 1.0, 0.2711, 0.2476, 0.5384, 0.2489, 0.6, 0.5, 0.3062, 0.5, 0.776, 0.1827, 0.8085, 0.3649, 0.6, 0.5, 0.5384, 0.2489, 0.9058, 0.5, 0.8085, 0.6351, 0.6, 0.5, 0.8085, 0.3649, 0.776, 0.8173, 0.5384, 0.7511, 0.6, 0.5, 0.8085, 0.6351, 0.2711, 0.7524, 0.3062, 0.5, 0.6, 0.5, 0.5384, 0.7511, 0.0, 0.0, 0.25, 0.0, 0.2711, 0.2476, 0.0, 0.25, 0.25, 0.0, 0.5, 0.0, 0.5384, 0.2489, 0.2711, 0.2476, 0.0, 0.25, 0.2711, 0.2476, 0.3062, 0.5, 0.0, 0.5, 1.0, 0.0, 1.0, 0.125, 0.776, 0.1827, 0.75, 0.0, 1.0, 0.125, 1.0, 0.25, 0.8085, 0.3649, 0.776, 0.1827, 0.75, 0.0, 0.776, 0.1827, 0.5384, 0.2489, 0.5, 0.0, 1.0, 0.5, 1.0, 0.625, 0.9058, 0.5, 1.0, 0.375, 1.0, 0.625, 1.0, 0.75, 0.8085, 0.6351, 0.9058, 0.5, 1.0, 0.375, 0.9058, 0.5, 0.8085, 0.3649, 1.0, 0.25, 1.0, 1.0, 0.75, 1.0, 0.776, 0.8173, 1.0, 0.875, 0.75, 1.0, 0.5, 1.0, 0.5384, 0.7511, 0.776, 0.8173, 1.0, 0.875, 0.776, 0.8173, 0.8085, 0.6351, 1.0, 0.75, 0.0, 1.0, 0.0, 0.75, 0.2711, 0.7524, 0.25, 1.0, 0.0, 0.75, 0.0, 0.5, 0.3062, 0.5, 0.2711, 0.7524, 0.25, 1.0, 0.2711, 0.7524, 0.5384, 0.7511, 0.5, 1.0, 0.2711, 0.2476, 0.5384, 0.2489, 0.6, 0.5, 0.3062, 0.5, 0.776, 0.1827, 0.8085, 0.3649, 0.6, 0.5, 0.5384, 0.2489, 0.9058, 0.5, 0.8085, 0.6351, 0.6, 0.5, 0.8085, 0.3649, 0.776, 0.8173, 0.5384, 0.7511, 0.6, 0.5, 0.8085, 0.6351, 0.2711, 0.7524, 0.3062, 0.5, 0.6, 0.5, 0.5384, 0.7511, 0.0, 0.0, 0.25, 0.0, 0.2711, 0.2476, 0.0, 0.25, 0.25, 0.0, 0.5, 0.0, 0.5384, 0.2489, 0.2711, 0.2476, 0.0, 0.25, 0.2711, 0.2476, 0.3062, 0.5, 0.0, 0.5, 1.0, 0.0, 1.0, 0.125, 0.776, 0.1827, 0.75, 0.0, 1.0, 0.125, 1.0, 0.25, 0.8085, 0.3649, 0.776, 0.1827, 0.75, 0.0, 0.776, 0.1827, 0.5384, 0.2489, 0.5, 0.0, 1.0, 0.5, 1.0, 0.625, 0.9058, 0.5, 1.0, 0.375, 1.0, 0.625, 1.0, 0.75, 0.8085, 0.6351, 0.9058, 0.5, 1.0, 0.375, 0.9058, 0.5, 0.8085, 0.3649, 1.0, 0.25, 1.0, 1.0, 0.75, 1.0, 0.776, 0.8173, 1.0, 0.875, 0.75, 1.0, 0.5, 1.0, 0.5384, 0.7511, 0.776, 0.8173, 1.0, 0.875, 0.776, 0.8173, 0.8085, 0.6351, 1.0, 0.75, 0.0, 1.0, 0.0, 0.75, 0.2711, 0.7524, 0.25, 1.0, 0.0, 0.75, 0.0, 0.5, 0.3062, 0.5, 0.2711, 0.7524, 0.25, 1.0, 0.2711, 0.7524, 0.5384, 0.7511, 0.5, 1.0, 0.2711, 0.2476, 0.5384, 0.2489, 0.6, 0.5, 0.3062, 0.5, 0.776, 0.1827, 0.8085, 0.3649, 0.6, 0.5, 0.5384, 0.2489, 0.9058, 0.5, 0.8085, 0.6351, 0.6, 0.5, 0.8085, 0.3649, 0.776, 0.8173, 0.5384, 0.7511, 0.6, 0.5, 0.8085, 0.6351, 0.2711, 0.7524, 0.3062, 0.5, 0.6, 0.5, 0.5384, 0.7511, 0.0, 0.0, 0.25, 0.0, 0.2711, 0.2476, 0.0, 0.25, 0.25, 0.0, 0.5, 0.0, 0.5384, 0.2489, 0.2711, 0.2476, 0.0, 0.25, 0.2711, 0.2476, 0.3062, 0.5, 0.0, 0.5, 1.0, 0.0, 1.0, 0.125, 0.776, 0.1827, 0.75, 0.0, 1.0, 0.125, 1.0, 0.25, 0.8085, 0.3649, 0.776, 0.1827, 0.75, 0.0, 0.776, 0.1827, 0.5384, 0.2489, 0.5, 0.0, 1.0, 0.5, 1.0, 0.625, 0.9058, 0.5, 1.0, 0.375, 1.0, 0.625, 1.0, 0.75, 0.8085, 0.6351, 0.9058, 0.5, 1.0, 0.375, 0.9058, 0.5, 0.8085, 0.3649, 1.0, 0.25, 1.0, 1.0, 0.75, 1.0, 0.776, 0.8173, 1.0, 0.875, 0.75, 1.0, 0.5, 1.0, 0.5384, 0.7511, 0.776, 0.8173, 1.0, 0.875, 0.776, 0.8173, 0.8085, 0.6351, 1.0, 0.75, 0.0, 1.0, 0.0, 0.75, 0.2711, 0.7524, 0.25, 1.0, 0.0, 0.75, 0.0, 0.5, 0.3062, 0.5, 0.2711, 0.7524, 0.25, 1.0, 0.2711, 0.7524, 0.5384, 0.7511, 0.5, 1.0, 0.2711, 0.2476, 0.5384, 0.2489, 0.6, 0.5, 0.3062, 0.5, 0.776, 0.1827, 0.8085, 0.3649, 0.6, 0.5, 0.5384, 0.2489, 0.9058, 0.5, 0.8085, 0.6351, 0.6, 0.5, 0.8085, 0.3649, 0.776, 0.8173, 0.5384, 0.7511, 0.6, 0.5, 0.8085, 0.6351, 0.2711, 0.7524, 0.3062, 0.5, 0.6, 0.5, 0.5384, 0.7511, 0.0, 0.0, 0.25, 0.0, 0.2711, 0.2476, 0.0, 0.25, 0.25, 0.0, 0.5, 0.0, 0.5384, 0.2489, 0.2711, 0.2476, 0.0, 0.25, 0.2711, 0.2476, 0.3062, 0.5, 0.0, 0.5, 1.0, 0.0, 1.0, 0.125, 0.776, 0.1827, 0.75, 0.0, 1.0, 0.125, 1.0, 0.25, 0.8085, 0.3649, 0.776, 0.1827, 0.75, 0.0, 0.776, 0.1827, 0.5384, 0.2489, 0.5, 0.0, 1.0, 0.5, 1.0, 0.625, 0.9058, 0.5, 1.0, 0.375, 1.0, 0.625, 1.0, 0.75, 0.8085, 0.6351, 0.9058, 0.5, 1.0, 0.375, 0.9058, 0.5, 0.8085, 0.3649, 1.0, 0.25, 1.0, 1.0, 0.75, 1.0, 0.776, 0.8173, 1.0, 0.875, 0.75, 1.0, 0.5, 1.0, 0.5384, 0.7511, 0.776, 0.8173, 1.0, 0.875, 0.776, 0.8173, 0.8085, 0.6351, 1.0, 0.75, 0.0, 1.0, 0.0, 0.75, 0.2711, 0.7524, 0.25, 1.0, 0.0, 0.75, 0.0, 0.5, 0.3062, 0.5, 0.2711, 0.7524, 0.25, 1.0, 0.2711, 0.7524, 0.5384, 0.7511, 0.5, 1.0, 0.2711, 0.2476, 0.5384, 0.2489, 0.6, 0.5, 0.3062, 0.5, 0.776, 0.1827, 0.8085, 0.3649, 0.6, 0.5, 0.5384, 0.2489, 0.9058, 0.5, 0.8085, 0.6351, 0.6, 0.5, 0.8085, 0.3649, 0.776, 0.8173, 0.5384, 0.7511, 0.6, 0.5, 0.8085, 0.6351, 0.2711, 0.7524, 0.3062, 0.5, 0.6, 0.5, 0.5384, 0.7511, 0.0, 0.0, 0.25, 0.0, 0.2711, 0.2476, 0.0, 0.25, 0.25, 0.0, 0.5, 0.0, 0.5384, 0.2489, 0.2711, 0.2476, 0.0, 0.25, 0.2711, 0.2476, 0.3062, 0.5, 0.0, 0.5, 1.0, 0.0, 1.0, 0.125, 0.776, 0.1827, 0.75, 0.0, 1.0, 0.125, 1.0, 0.25, 0.8085, 0.3649, 0.776, 0.1827, 0.75, 0.0, 0.776, 0.1827, 0.5384, 0.2489, 0.5, 0.0, 1.0, 0.5, 1.0, 0.625, 0.9058, 0.5, 1.0, 0.375, 1.0, 0.625, 1.0, 0.75, 0.8085, 0.6351, 0.9058, 0.5, 1.0, 0.375, 0.9058, 0.5, 0.8085, 0.3649, 1.0, 0.25, 1.0, 1.0, 0.75, 1.0, 0.776, 0.8173, 1.0, 0.875, 0.75, 1.0, 0.5, 1.0, 0.5384, 0.7511, 0.776, 0.8173, 1.0, 0.875, 0.776, 0.8173, 0.8085, 0.6351, 1.0, 0.75, 0.0, 1.0, 0.0, 0.75, 0.2711, 0.7524, 0.25, 1.0, 0.0, 0.75, 0.0, 0.5, 0.3062, 0.5, 0.2711, 0.7524, 0.25, 1.0, 0.2711, 0.7524, 0.5384, 0.7511, 0.5, 1.0, 0.2711, 0.2476, 0.5384, 0.2489, 0.6, 0.5, 0.3062, 0.5, 0.776, 0.1827, 0.8085, 0.3649, 0.6, 0.5, 0.5384, 0.2489, 0.9058, 0.5, 0.8085, 0.6351, 0.6, 0.5, 0.8085, 0.3649, 0.776, 0.8173, 0.5384, 0.7511, 0.6, 0.5, 0.8085, 0.6351, 0.2711, 0.7524, 0.3062, 0.5, 0.6, 0.5, 0.5384, 0.7511, 0.0, 0.0, 0.25, 0.0, 0.2711, 0.2476, 0.0, 0.25, 0.25, 0.0, 0.5, 0.0, 0.5384, 0.2489, 0.2711, 0.2476, 0.0, 0.25, 0.2711, 0.2476, 0.3062, 0.5, 0.0, 0.5, 1.0, 0.0, 1.0, 0.125, 0.776, 0.1827, 0.75, 0.0, 1.0, 0.125, 1.0, 0.25, 0.8085, 0.3649, 0.776, 0.1827, 0.75, 0.0, 0.776, 0.1827, 0.5384, 0.2489, 0.5, 0.0, 1.0, 0.5, 1.0, 0.625, 0.9058, 0.5, 1.0, 0.375, 1.0, 0.625, 1.0, 0.75, 0.8085, 0.6351, 0.9058, 0.5, 1.0, 0.375, 0.9058, 0.5, 0.8085, 0.3649, 1.0, 0.25, 1.0, 1.0, 0.75, 1.0, 0.776, 0.8173, 1.0, 0.875, 0.75, 1.0, 0.5, 1.0, 0.5384, 0.7511, 0.776, 0.8173, 1.0, 0.875, 0.776, 0.8173, 0.8085, 0.6351, 1.0, 0.75, 0.0, 1.0, 0.0, 0.75, 0.2711, 0.7524, 0.25, 1.0, 0.0, 0.75, 0.0, 0.5, 0.3062, 0.5, 0.2711, 0.7524, 0.25, 1.0, 0.2711, 0.7524, 0.5384, 0.7511, 0.5, 1.0, 1.0, 0.5, 1.0, 1.0, 0.9, 1.0, 0.9, 0.5, 0.9, 0.5, 0.9, 1.0, 0.8, 1.0, 0.8, 0.5, 0.8, 0.5, 0.8, 1.0, 0.7, 1.0, 0.7, 0.5, 0.7, 0.5, 0.7, 1.0, 0.6, 1.0, 0.6, 0.5, 0.6, 0.5, 0.6, 1.0, 0.5, 1.0, 0.5, 0.5, 0.5, 0.5, 0.5, 1.0, 0.4, 1.0, 0.4, 0.5, 0.4, 0.5, 0.4, 1.0, 0.3, 1.0, 0.3, 0.5, 0.3, 0.5, 0.3, 1.0, 0.2, 1.0, 0.2, 0.5, 0.3911, 0.4442, 0.25, 0.49, 0.1089, 0.4442, 0.02175, 0.3242, 0.02175, 0.1758, 0.1089, 0.05584, 0.25, 0.01, 0.3911, 0.05584, 0.4783, 0.1758, 0.4783, 0.3242, 0.2, 0.5, 0.2, 1.0, 0.1, 1.0, 0.1, 0.5, 0.1, 0.5, 0.1, 1.0, 0.0, 1.0, 0.0, 0.5, 0.2, 0.5, 0.1, 0.5, 0.1, 0.5, 0.2, 0.5, 0.8, 0.5, 0.7, 0.5, 0.7, 0.5, 0.8, 0.5, 0.3, 0.5, 0.2, 0.5, 0.2, 0.5, 0.3, 0.5, 0.4, 0.5, 0.3, 0.5, 0.3, 0.5, 0.4, 0.5, 0.5, 0.5, 0.4, 0.5, 0.4, 0.5, 0.5, 0.5, 0.6, 0.5, 0.5, 0.5, 0.5, 0.5, 0.6, 0.5, 0.7, 0.5, 0.6, 0.5, 0.6, 0.5, 0.7, 0.5, 1.0, 0.5, 0.9, 0.5, 0.9, 0.5, 1.0, 0.5, 0.8, 0.5, 0.7, 0.5, 0.7, 0.5, 0.8, 0.5, 0.9, 0.5, 0.8, 0.5, 0.8, 0.5, 0.9, 0.5, 0.1, 0.5, 0.0, 0.5, 0.0, 0.5, 0.1, 0.5, 0.8, 0.5, 0.7, 0.5, 0.7, 0.5, 0.8, 0.5, 0.1, 0.5, 0.0, 0.5, 0.0, 0.5, 0.1, 0.5, 0.4, 0.5, 0.3, 0.5, 0.3, 0.5, 0.4, 0.5, 0.7, 0.5, 0.6, 0.5, 0.6, 0.5, 0.7, 0.5, 1.0, 0.5, 0.9, 0.5, 0.9, 0.5, 1.0, 0.5, 0.3, 0.5, 0.2, 0.5, 0.2, 0.5, 0.3, 0.5, 0.6, 0.5, 0.5, 0.5, 0.5, 0.5, 0.6, 0.5, 0.9, 0.5, 0.8, 0.5, 0.8, 0.5, 0.9, 0.5, 0.2, 0.5, 0.1, 0.5, 0.1, 0.5, 0.2, 0.5, 0.5, 0.5, 0.4, 0.5, 0.4, 0.5, 0.5, 0.5, 0.1, 0.5, 0.0, 0.5, 0.0, 0.5, 0.1, 0.5, 0.1, 0.5, 0.0, 0.5, 0.0, 0.5, 0.1, 0.5, 0.4, 0.5, 0.3, 0.5, 0.3, 0.5, 0.4, 0.5, 0.7, 0.5, 0.6, 0.5, 0.6, 0.5, 0.7, 0.5, 1.0, 0.5, 0.9, 0.5, 0.9, 0.5, 1.0, 0.5, 0.3, 0.5, 0.2, 0.5, 0.2, 0.5, 0.3, 0.5, 0.6, 0.5, 0.5, 0.5, 0.5, 0.5, 0.6, 0.5, 0.9, 0.5, 0.8, 0.5, 0.8, 0.5, 0.9, 0.5, 0.2, 0.5, 0.1, 0.5, 0.1, 0.5, 0.2, 0.5, 0.5, 0.5, 0.4, 0.5, 0.4, 0.5, 0.5, 0.5, 0.75, 0.49, 0.8911, 0.4442, 0.9783, 0.3242, 0.9783, 0.1758, 0.8911, 0.05584, 0.75, 0.01, 0.6089, 0.05584, 0.5217, 0.1758, 0.5217, 0.3242, 0.6089, 0.4442, 0.4, 0.5, 0.3, 0.5, 0.3, 0.5, 0.4, 0.5, 0.7, 0.5, 0.6, 0.5, 0.6, 0.5, 0.7, 0.5, 1.0, 0.5, 0.9, 0.5, 0.9, 0.5, 1.0, 0.5, 0.3, 0.5, 0.2, 0.5, 0.2, 0.5, 0.3, 0.5, 0.6, 0.5, 0.5, 0.5, 0.5, 0.5, 0.6, 0.5, 0.9, 0.5, 0.8, 0.5, 0.8, 0.5, 0.9, 0.5, 0.2, 0.5, 0.1, 0.5, 0.1, 0.5, 0.2, 0.5, 0.5, 0.5, 0.4, 0.5, 0.4, 0.5, 0.5, 0.5, 0.8, 0.5, 0.7, 0.5, 0.7, 0.5, 0.8, 0.5, 0.8, 0.5, 0.7, 0.5, 0.7, 0.5, 0.8, 0.5, 0.5, 0.5, 0.4, 0.5, 0.4, 0.5, 0.5, 0.5, 0.2, 0.5, 0.1, 0.5, 0.1, 0.5, 0.2, 0.5, 0.9, 0.5, 0.8, 0.5, 0.8, 0.5, 0.9, 0.5, 0.6, 0.5, 0.5, 0.5, 0.5, 0.5, 0.6, 0.5, 0.3, 0.5, 0.2, 0.5, 0.2, 0.5, 0.3, 0.5, 1.0, 0.5, 0.9, 0.5, 0.9, 0.5, 1.0, 0.5, 0.7, 0.5, 0.6, 0.5, 0.6, 0.5, 0.7, 0.5, 0.4, 0.5, 0.3, 0.5, 0.3, 0.5, 0.4, 0.5, 0.1, 0.5, 0.0, 0.5, 0.0, 0.5, 0.1, 0.5])
me_sepal.materials.append(mat_material_002)
me_sepal.update()

# ---- objects
ob_light = bpy.data.objects.new('Light', light_light)
ob_camera = bpy.data.objects.new('Camera', cam_camera)
ob_fruit = bpy.data.objects.new('fruit', me_fruit)
ob_sepal = bpy.data.objects.new('sepal', me_sepal)

# ---- transforms, parenting, visibility, modifiers, constraints
ob_light.location = (4.076, 1.005, 5.904)
ob_light.rotation_euler = (0.6503, 0.05522, 1.866)
ob_light.lock_rotations_4d = False
ob_light.empty_display_type = 'ARROWS'
ob_light.color = (0.0, 0.0, 0.0, 0.0)
ob_light.lineart.crease_threshold = 0.0
ob_camera.location = (7.359, -6.926, 4.958)
ob_camera.rotation_euler = (1.109, 0.0, 0.8149)
ob_camera.lock_rotations_4d = False
ob_camera.empty_display_type = 'ARROWS'
ob_camera.color = (0.0, 0.0, 0.0, 0.0)
ob_camera.display_type = 'WIRE'
ob_camera.lineart.crease_threshold = 0.0
ob_fruit.location = (0.0, 0.0, 0.0)
ob_fruit.scale = (1.0, 1.196, 1.0)
ob_sepal.location = (0.0, 0.0, -0.2505)
ob_sepal.scale = (1.0, 1.689, 1.689)

# ---- collection membership
col_collection.objects.link(ob_light)
col_collection.objects.link(ob_camera)
col_collection.objects.link(ob_fruit)
col_collection.objects.link(ob_sepal)

# ---- scene / render settings (as saved in the file)
scene.camera = ob_camera
scene.frame_start = 1; scene.frame_end = 250; scene.frame_set(1)
scene.render.engine = 'BLENDER_EEVEE_NEXT'
scene.cycles.sampling_pattern = 'TABULATED_SOBOL'
scene.cycles.use_light_tree = False
scene.view_settings.view_transform = 'Filmic'
bpy.context.view_layer.update()

